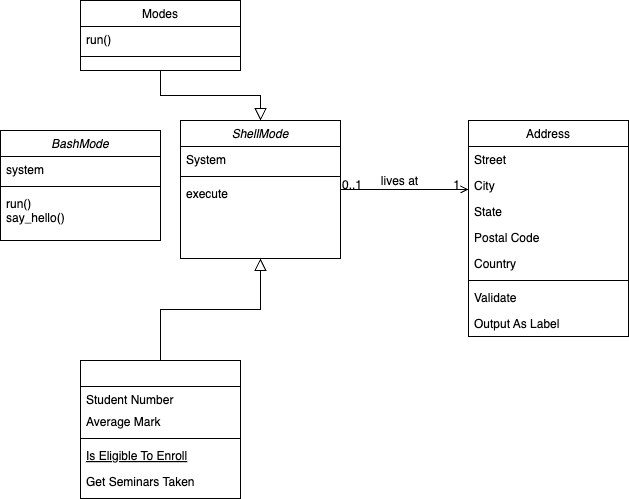

The diagram above was exported from draw.io. Its source (the exported page's mxGraphModel, read from the mxfile embedded in the PNG):
<mxGraphModel dx="853" dy="428" grid="1" gridSize="10" guides="1" tooltips="1" connect="1" arrows="1" fold="1" page="1" pageScale="1" pageWidth="827" pageHeight="1169" math="0" shadow="0">
  <root>
    <mxCell id="WIyWlLk6GJQsqaUBKTNV-0" />
    <mxCell id="WIyWlLk6GJQsqaUBKTNV-1" parent="WIyWlLk6GJQsqaUBKTNV-0" />
    <mxCell id="zkfFHV4jXpPFQw0GAbJ--0" value="ShellMode" style="swimlane;fontStyle=2;align=center;verticalAlign=top;childLayout=stackLayout;horizontal=1;startSize=26;horizontalStack=0;resizeParent=1;resizeLast=0;collapsible=1;marginBottom=0;rounded=0;shadow=0;strokeWidth=1;" parent="WIyWlLk6GJQsqaUBKTNV-1" vertex="1">
      <mxGeometry x="220" y="120" width="160" height="138" as="geometry">
        <mxRectangle x="230" y="140" width="160" height="26" as="alternateBounds" />
      </mxGeometry>
    </mxCell>
    <mxCell id="zkfFHV4jXpPFQw0GAbJ--3" value="System" style="text;align=left;verticalAlign=top;spacingLeft=4;spacingRight=4;overflow=hidden;rotatable=0;points=[[0,0.5],[1,0.5]];portConstraint=eastwest;rounded=0;shadow=0;html=0;" parent="zkfFHV4jXpPFQw0GAbJ--0" vertex="1">
      <mxGeometry y="26" width="160" height="26" as="geometry" />
    </mxCell>
    <mxCell id="zkfFHV4jXpPFQw0GAbJ--4" value="" style="line;html=1;strokeWidth=1;align=left;verticalAlign=middle;spacingTop=-1;spacingLeft=3;spacingRight=3;rotatable=0;labelPosition=right;points=[];portConstraint=eastwest;" parent="zkfFHV4jXpPFQw0GAbJ--0" vertex="1">
      <mxGeometry y="52" width="160" height="8" as="geometry" />
    </mxCell>
    <mxCell id="zkfFHV4jXpPFQw0GAbJ--5" value="execute" style="text;align=left;verticalAlign=top;spacingLeft=4;spacingRight=4;overflow=hidden;rotatable=0;points=[[0,0.5],[1,0.5]];portConstraint=eastwest;" parent="zkfFHV4jXpPFQw0GAbJ--0" vertex="1">
      <mxGeometry y="60" width="160" height="26" as="geometry" />
    </mxCell>
    <mxCell id="zkfFHV4jXpPFQw0GAbJ--6" value="" style="swimlane;fontStyle=0;align=center;verticalAlign=top;childLayout=stackLayout;horizontal=1;startSize=26;horizontalStack=0;resizeParent=1;resizeLast=0;collapsible=1;marginBottom=0;rounded=0;shadow=0;strokeWidth=1;" parent="WIyWlLk6GJQsqaUBKTNV-1" vertex="1">
      <mxGeometry x="120" y="360" width="160" height="138" as="geometry">
        <mxRectangle x="130" y="380" width="160" height="26" as="alternateBounds" />
      </mxGeometry>
    </mxCell>
    <mxCell id="zkfFHV4jXpPFQw0GAbJ--7" value="Student Number" style="text;align=left;verticalAlign=top;spacingLeft=4;spacingRight=4;overflow=hidden;rotatable=0;points=[[0,0.5],[1,0.5]];portConstraint=eastwest;" parent="zkfFHV4jXpPFQw0GAbJ--6" vertex="1">
      <mxGeometry y="26" width="160" height="22" as="geometry" />
    </mxCell>
    <mxCell id="zkfFHV4jXpPFQw0GAbJ--8" value="Average Mark" style="text;align=left;verticalAlign=top;spacingLeft=4;spacingRight=4;overflow=hidden;rotatable=0;points=[[0,0.5],[1,0.5]];portConstraint=eastwest;rounded=0;shadow=0;html=0;" parent="zkfFHV4jXpPFQw0GAbJ--6" vertex="1">
      <mxGeometry y="48" width="160" height="26" as="geometry" />
    </mxCell>
    <mxCell id="zkfFHV4jXpPFQw0GAbJ--9" value="" style="line;html=1;strokeWidth=1;align=left;verticalAlign=middle;spacingTop=-1;spacingLeft=3;spacingRight=3;rotatable=0;labelPosition=right;points=[];portConstraint=eastwest;" parent="zkfFHV4jXpPFQw0GAbJ--6" vertex="1">
      <mxGeometry y="74" width="160" height="8" as="geometry" />
    </mxCell>
    <mxCell id="zkfFHV4jXpPFQw0GAbJ--10" value="Is Eligible To Enroll" style="text;align=left;verticalAlign=top;spacingLeft=4;spacingRight=4;overflow=hidden;rotatable=0;points=[[0,0.5],[1,0.5]];portConstraint=eastwest;fontStyle=4" parent="zkfFHV4jXpPFQw0GAbJ--6" vertex="1">
      <mxGeometry y="82" width="160" height="26" as="geometry" />
    </mxCell>
    <mxCell id="zkfFHV4jXpPFQw0GAbJ--11" value="Get Seminars Taken" style="text;align=left;verticalAlign=top;spacingLeft=4;spacingRight=4;overflow=hidden;rotatable=0;points=[[0,0.5],[1,0.5]];portConstraint=eastwest;" parent="zkfFHV4jXpPFQw0GAbJ--6" vertex="1">
      <mxGeometry y="108" width="160" height="26" as="geometry" />
    </mxCell>
    <mxCell id="zkfFHV4jXpPFQw0GAbJ--12" value="" style="endArrow=block;endSize=10;endFill=0;shadow=0;strokeWidth=1;rounded=0;curved=0;edgeStyle=elbowEdgeStyle;elbow=vertical;" parent="WIyWlLk6GJQsqaUBKTNV-1" source="zkfFHV4jXpPFQw0GAbJ--6" target="zkfFHV4jXpPFQw0GAbJ--0" edge="1">
      <mxGeometry width="160" relative="1" as="geometry">
        <mxPoint x="200" y="203" as="sourcePoint" />
        <mxPoint x="200" y="203" as="targetPoint" />
      </mxGeometry>
    </mxCell>
    <mxCell id="zkfFHV4jXpPFQw0GAbJ--13" value="Modes" style="swimlane;fontStyle=0;align=center;verticalAlign=top;childLayout=stackLayout;horizontal=1;startSize=26;horizontalStack=0;resizeParent=1;resizeLast=0;collapsible=1;marginBottom=0;rounded=0;shadow=0;strokeWidth=1;" parent="WIyWlLk6GJQsqaUBKTNV-1" vertex="1">
      <mxGeometry x="120" width="160" height="70" as="geometry">
        <mxRectangle x="340" y="380" width="170" height="26" as="alternateBounds" />
      </mxGeometry>
    </mxCell>
    <mxCell id="zkfFHV4jXpPFQw0GAbJ--14" value="run()" style="text;align=left;verticalAlign=top;spacingLeft=4;spacingRight=4;overflow=hidden;rotatable=0;points=[[0,0.5],[1,0.5]];portConstraint=eastwest;" parent="zkfFHV4jXpPFQw0GAbJ--13" vertex="1">
      <mxGeometry y="26" width="160" height="26" as="geometry" />
    </mxCell>
    <mxCell id="zkfFHV4jXpPFQw0GAbJ--15" value="" style="line;html=1;strokeWidth=1;align=left;verticalAlign=middle;spacingTop=-1;spacingLeft=3;spacingRight=3;rotatable=0;labelPosition=right;points=[];portConstraint=eastwest;" parent="zkfFHV4jXpPFQw0GAbJ--13" vertex="1">
      <mxGeometry y="52" width="160" height="8" as="geometry" />
    </mxCell>
    <mxCell id="zkfFHV4jXpPFQw0GAbJ--16" value="" style="endArrow=block;endSize=10;endFill=0;shadow=0;strokeWidth=1;rounded=0;curved=0;edgeStyle=elbowEdgeStyle;elbow=vertical;" parent="WIyWlLk6GJQsqaUBKTNV-1" source="zkfFHV4jXpPFQw0GAbJ--13" target="zkfFHV4jXpPFQw0GAbJ--0" edge="1">
      <mxGeometry width="160" relative="1" as="geometry">
        <mxPoint x="210" y="373" as="sourcePoint" />
        <mxPoint x="310" y="271" as="targetPoint" />
      </mxGeometry>
    </mxCell>
    <mxCell id="zkfFHV4jXpPFQw0GAbJ--17" value="Address" style="swimlane;fontStyle=0;align=center;verticalAlign=top;childLayout=stackLayout;horizontal=1;startSize=26;horizontalStack=0;resizeParent=1;resizeLast=0;collapsible=1;marginBottom=0;rounded=0;shadow=0;strokeWidth=1;" parent="WIyWlLk6GJQsqaUBKTNV-1" vertex="1">
      <mxGeometry x="508" y="120" width="160" height="216" as="geometry">
        <mxRectangle x="550" y="140" width="160" height="26" as="alternateBounds" />
      </mxGeometry>
    </mxCell>
    <mxCell id="zkfFHV4jXpPFQw0GAbJ--18" value="Street" style="text;align=left;verticalAlign=top;spacingLeft=4;spacingRight=4;overflow=hidden;rotatable=0;points=[[0,0.5],[1,0.5]];portConstraint=eastwest;" parent="zkfFHV4jXpPFQw0GAbJ--17" vertex="1">
      <mxGeometry y="26" width="160" height="26" as="geometry" />
    </mxCell>
    <mxCell id="zkfFHV4jXpPFQw0GAbJ--19" value="City" style="text;align=left;verticalAlign=top;spacingLeft=4;spacingRight=4;overflow=hidden;rotatable=0;points=[[0,0.5],[1,0.5]];portConstraint=eastwest;rounded=0;shadow=0;html=0;" parent="zkfFHV4jXpPFQw0GAbJ--17" vertex="1">
      <mxGeometry y="52" width="160" height="26" as="geometry" />
    </mxCell>
    <mxCell id="zkfFHV4jXpPFQw0GAbJ--20" value="State" style="text;align=left;verticalAlign=top;spacingLeft=4;spacingRight=4;overflow=hidden;rotatable=0;points=[[0,0.5],[1,0.5]];portConstraint=eastwest;rounded=0;shadow=0;html=0;" parent="zkfFHV4jXpPFQw0GAbJ--17" vertex="1">
      <mxGeometry y="78" width="160" height="26" as="geometry" />
    </mxCell>
    <mxCell id="zkfFHV4jXpPFQw0GAbJ--21" value="Postal Code" style="text;align=left;verticalAlign=top;spacingLeft=4;spacingRight=4;overflow=hidden;rotatable=0;points=[[0,0.5],[1,0.5]];portConstraint=eastwest;rounded=0;shadow=0;html=0;" parent="zkfFHV4jXpPFQw0GAbJ--17" vertex="1">
      <mxGeometry y="104" width="160" height="26" as="geometry" />
    </mxCell>
    <mxCell id="zkfFHV4jXpPFQw0GAbJ--22" value="Country" style="text;align=left;verticalAlign=top;spacingLeft=4;spacingRight=4;overflow=hidden;rotatable=0;points=[[0,0.5],[1,0.5]];portConstraint=eastwest;rounded=0;shadow=0;html=0;" parent="zkfFHV4jXpPFQw0GAbJ--17" vertex="1">
      <mxGeometry y="130" width="160" height="26" as="geometry" />
    </mxCell>
    <mxCell id="zkfFHV4jXpPFQw0GAbJ--23" value="" style="line;html=1;strokeWidth=1;align=left;verticalAlign=middle;spacingTop=-1;spacingLeft=3;spacingRight=3;rotatable=0;labelPosition=right;points=[];portConstraint=eastwest;" parent="zkfFHV4jXpPFQw0GAbJ--17" vertex="1">
      <mxGeometry y="156" width="160" height="8" as="geometry" />
    </mxCell>
    <mxCell id="zkfFHV4jXpPFQw0GAbJ--24" value="Validate" style="text;align=left;verticalAlign=top;spacingLeft=4;spacingRight=4;overflow=hidden;rotatable=0;points=[[0,0.5],[1,0.5]];portConstraint=eastwest;" parent="zkfFHV4jXpPFQw0GAbJ--17" vertex="1">
      <mxGeometry y="164" width="160" height="26" as="geometry" />
    </mxCell>
    <mxCell id="zkfFHV4jXpPFQw0GAbJ--25" value="Output As Label" style="text;align=left;verticalAlign=top;spacingLeft=4;spacingRight=4;overflow=hidden;rotatable=0;points=[[0,0.5],[1,0.5]];portConstraint=eastwest;" parent="zkfFHV4jXpPFQw0GAbJ--17" vertex="1">
      <mxGeometry y="190" width="160" height="26" as="geometry" />
    </mxCell>
    <mxCell id="zkfFHV4jXpPFQw0GAbJ--26" value="" style="endArrow=open;shadow=0;strokeWidth=1;rounded=0;curved=0;endFill=1;edgeStyle=elbowEdgeStyle;elbow=vertical;" parent="WIyWlLk6GJQsqaUBKTNV-1" source="zkfFHV4jXpPFQw0GAbJ--0" target="zkfFHV4jXpPFQw0GAbJ--17" edge="1">
      <mxGeometry x="0.5" y="41" relative="1" as="geometry">
        <mxPoint x="380" y="192" as="sourcePoint" />
        <mxPoint x="540" y="192" as="targetPoint" />
        <mxPoint x="-40" y="32" as="offset" />
      </mxGeometry>
    </mxCell>
    <mxCell id="zkfFHV4jXpPFQw0GAbJ--27" value="0..1" style="resizable=0;align=left;verticalAlign=bottom;labelBackgroundColor=none;fontSize=12;" parent="zkfFHV4jXpPFQw0GAbJ--26" connectable="0" vertex="1">
      <mxGeometry x="-1" relative="1" as="geometry">
        <mxPoint y="4" as="offset" />
      </mxGeometry>
    </mxCell>
    <mxCell id="zkfFHV4jXpPFQw0GAbJ--28" value="1" style="resizable=0;align=right;verticalAlign=bottom;labelBackgroundColor=none;fontSize=12;" parent="zkfFHV4jXpPFQw0GAbJ--26" connectable="0" vertex="1">
      <mxGeometry x="1" relative="1" as="geometry">
        <mxPoint x="-7" y="4" as="offset" />
      </mxGeometry>
    </mxCell>
    <mxCell id="zkfFHV4jXpPFQw0GAbJ--29" value="lives at" style="text;html=1;resizable=0;points=[];;align=center;verticalAlign=middle;labelBackgroundColor=none;rounded=0;shadow=0;strokeWidth=1;fontSize=12;" parent="zkfFHV4jXpPFQw0GAbJ--26" vertex="1" connectable="0">
      <mxGeometry x="0.5" y="49" relative="1" as="geometry">
        <mxPoint x="-38" y="40" as="offset" />
      </mxGeometry>
    </mxCell>
    <mxCell id="0YOTaUqavq6dww5IqLJ_-0" value="BashMode" style="swimlane;fontStyle=2;align=center;verticalAlign=top;childLayout=stackLayout;horizontal=1;startSize=26;horizontalStack=0;resizeParent=1;resizeLast=0;collapsible=1;marginBottom=0;rounded=0;shadow=0;strokeWidth=1;" vertex="1" parent="WIyWlLk6GJQsqaUBKTNV-1">
      <mxGeometry x="40" y="130" width="160" height="110" as="geometry">
        <mxRectangle x="230" y="140" width="160" height="26" as="alternateBounds" />
      </mxGeometry>
    </mxCell>
    <mxCell id="0YOTaUqavq6dww5IqLJ_-1" value="system" style="text;align=left;verticalAlign=top;spacingLeft=4;spacingRight=4;overflow=hidden;rotatable=0;points=[[0,0.5],[1,0.5]];portConstraint=eastwest;" vertex="1" parent="0YOTaUqavq6dww5IqLJ_-0">
      <mxGeometry y="26" width="160" height="26" as="geometry" />
    </mxCell>
    <mxCell id="0YOTaUqavq6dww5IqLJ_-4" value="" style="line;html=1;strokeWidth=1;align=left;verticalAlign=middle;spacingTop=-1;spacingLeft=3;spacingRight=3;rotatable=0;labelPosition=right;points=[];portConstraint=eastwest;" vertex="1" parent="0YOTaUqavq6dww5IqLJ_-0">
      <mxGeometry y="52" width="160" height="8" as="geometry" />
    </mxCell>
    <mxCell id="0YOTaUqavq6dww5IqLJ_-5" value="run()&#10;say_hello()" style="text;align=left;verticalAlign=top;spacingLeft=4;spacingRight=4;overflow=hidden;rotatable=0;points=[[0,0.5],[1,0.5]];portConstraint=eastwest;" vertex="1" parent="0YOTaUqavq6dww5IqLJ_-0">
      <mxGeometry y="60" width="160" height="50" as="geometry" />
    </mxCell>
  </root>
</mxGraphModel>